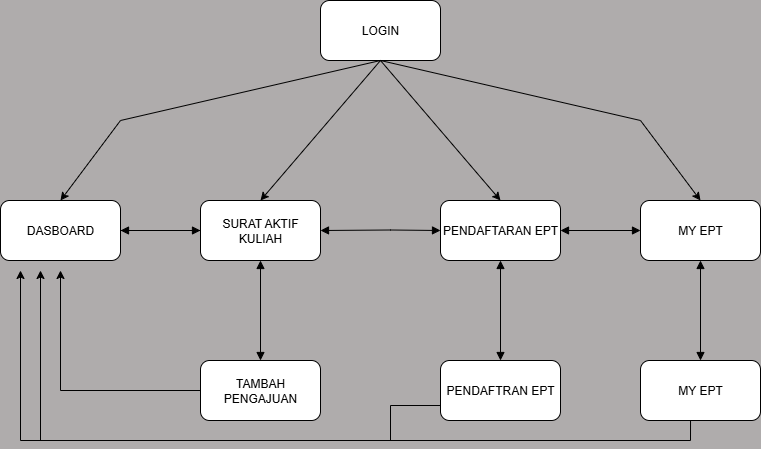

The diagram above was exported from draw.io. Its source (the exported page's mxGraphModel, read from the mxfile embedded in the PNG):
<mxGraphModel dx="1042" dy="608" grid="1" gridSize="10" guides="1" tooltips="1" connect="1" arrows="1" fold="1" page="1" pageScale="1" pageWidth="850" pageHeight="1100" background="light-dark(#afacac, #121212)" math="0" shadow="0">
  <root>
    <mxCell id="0" />
    <mxCell id="1" parent="0" />
    <mxCell id="ZKRmoHB3mkPDBcHsM40r-3" value="DASBOARD" style="rounded=1;whiteSpace=wrap;html=1;" parent="1" vertex="1">
      <mxGeometry x="40" y="480" width="120" height="60" as="geometry" />
    </mxCell>
    <mxCell id="ZKRmoHB3mkPDBcHsM40r-4" value="SURAT AKTIF KULIAH" style="rounded=1;whiteSpace=wrap;html=1;" parent="1" vertex="1">
      <mxGeometry x="240" y="480" width="120" height="60" as="geometry" />
    </mxCell>
    <mxCell id="ZKRmoHB3mkPDBcHsM40r-5" value="PENDAFTARAN EPT" style="rounded=1;whiteSpace=wrap;html=1;" parent="1" vertex="1">
      <mxGeometry x="480" y="480" width="120" height="60" as="geometry" />
    </mxCell>
    <mxCell id="ZKRmoHB3mkPDBcHsM40r-6" value="MY EPT" style="rounded=1;whiteSpace=wrap;html=1;" parent="1" vertex="1">
      <mxGeometry x="680" y="480" width="120" height="60" as="geometry" />
    </mxCell>
    <mxCell id="ZKRmoHB3mkPDBcHsM40r-11" value="" style="endArrow=none;html=1;rounded=0;exitX=1;exitY=0.5;exitDx=0;exitDy=0;entryX=0;entryY=0.5;entryDx=0;entryDy=0;" parent="1" source="ZKRmoHB3mkPDBcHsM40r-3" target="ZKRmoHB3mkPDBcHsM40r-4" edge="1">
      <mxGeometry width="50" height="50" relative="1" as="geometry">
        <mxPoint x="400" y="580" as="sourcePoint" />
        <mxPoint x="450" y="530" as="targetPoint" />
      </mxGeometry>
    </mxCell>
    <mxCell id="ZKRmoHB3mkPDBcHsM40r-19" value="" style="endArrow=block;startArrow=block;endFill=1;startFill=1;html=1;rounded=0;exitX=1;exitY=0.5;exitDx=0;exitDy=0;entryX=0;entryY=0.5;entryDx=0;entryDy=0;" parent="1" source="ZKRmoHB3mkPDBcHsM40r-3" target="ZKRmoHB3mkPDBcHsM40r-4" edge="1">
      <mxGeometry width="160" relative="1" as="geometry">
        <mxPoint x="350" y="560" as="sourcePoint" />
        <mxPoint x="510" y="560" as="targetPoint" />
        <Array as="points" />
      </mxGeometry>
    </mxCell>
    <mxCell id="ZKRmoHB3mkPDBcHsM40r-21" value="" style="endArrow=block;startArrow=block;endFill=1;startFill=1;html=1;rounded=0;exitX=1;exitY=0.5;exitDx=0;exitDy=0;" parent="1" source="ZKRmoHB3mkPDBcHsM40r-5" edge="1">
      <mxGeometry width="160" relative="1" as="geometry">
        <mxPoint x="610" y="510" as="sourcePoint" />
        <mxPoint x="680" y="510" as="targetPoint" />
      </mxGeometry>
    </mxCell>
    <mxCell id="ZKRmoHB3mkPDBcHsM40r-22" value="" style="endArrow=block;startArrow=block;endFill=1;startFill=1;html=1;rounded=0;exitX=1;exitY=0.5;exitDx=0;exitDy=0;exitPerimeter=0;" parent="1" source="ZKRmoHB3mkPDBcHsM40r-4" edge="1">
      <mxGeometry width="160" relative="1" as="geometry">
        <mxPoint x="370" y="510" as="sourcePoint" />
        <mxPoint x="480" y="510" as="targetPoint" />
        <Array as="points">
          <mxPoint x="430" y="509.5" />
        </Array>
      </mxGeometry>
    </mxCell>
    <mxCell id="ZKRmoHB3mkPDBcHsM40r-23" value="LOGIN" style="rounded=1;whiteSpace=wrap;html=1;" parent="1" vertex="1">
      <mxGeometry x="360" y="280" width="120" height="60" as="geometry" />
    </mxCell>
    <mxCell id="ZKRmoHB3mkPDBcHsM40r-26" value="" style="endArrow=none;html=1;rounded=0;" parent="1" edge="1">
      <mxGeometry width="50" height="50" relative="1" as="geometry">
        <mxPoint x="160" y="400" as="sourcePoint" />
        <mxPoint x="680" y="400" as="targetPoint" />
        <Array as="points">
          <mxPoint x="420" y="340" />
        </Array>
      </mxGeometry>
    </mxCell>
    <mxCell id="ZKRmoHB3mkPDBcHsM40r-28" value="" style="endArrow=classic;html=1;rounded=0;entryX=0.5;entryY=0;entryDx=0;entryDy=0;" parent="1" target="ZKRmoHB3mkPDBcHsM40r-3" edge="1">
      <mxGeometry width="50" height="50" relative="1" as="geometry">
        <mxPoint x="160" y="400" as="sourcePoint" />
        <mxPoint x="160" y="400" as="targetPoint" />
      </mxGeometry>
    </mxCell>
    <mxCell id="ZKRmoHB3mkPDBcHsM40r-29" value="" style="endArrow=classic;html=1;rounded=0;entryX=0.5;entryY=0;entryDx=0;entryDy=0;" parent="1" target="ZKRmoHB3mkPDBcHsM40r-4" edge="1">
      <mxGeometry width="50" height="50" relative="1" as="geometry">
        <mxPoint x="420" y="340" as="sourcePoint" />
        <mxPoint x="380" y="390" as="targetPoint" />
      </mxGeometry>
    </mxCell>
    <mxCell id="ZKRmoHB3mkPDBcHsM40r-30" value="" style="endArrow=classic;html=1;rounded=0;entryX=0.5;entryY=0;entryDx=0;entryDy=0;" parent="1" target="ZKRmoHB3mkPDBcHsM40r-5" edge="1">
      <mxGeometry width="50" height="50" relative="1" as="geometry">
        <mxPoint x="420" y="340" as="sourcePoint" />
        <mxPoint x="590" y="430" as="targetPoint" />
      </mxGeometry>
    </mxCell>
    <mxCell id="ZKRmoHB3mkPDBcHsM40r-31" value="" style="endArrow=classic;html=1;rounded=0;entryX=0.5;entryY=0;entryDx=0;entryDy=0;" parent="1" target="ZKRmoHB3mkPDBcHsM40r-6" edge="1">
      <mxGeometry width="50" height="50" relative="1" as="geometry">
        <mxPoint x="680" y="400" as="sourcePoint" />
        <mxPoint x="630" y="390" as="targetPoint" />
      </mxGeometry>
    </mxCell>
    <mxCell id="ZKRmoHB3mkPDBcHsM40r-32" value="TAMBAH PENGAJUAN" style="rounded=1;whiteSpace=wrap;html=1;" parent="1" vertex="1">
      <mxGeometry x="240" y="640" width="120" height="60" as="geometry" />
    </mxCell>
    <mxCell id="Xhvqv_sslsjEQ9WHwMDZ-5" style="edgeStyle=orthogonalEdgeStyle;rounded=0;orthogonalLoop=1;jettySize=auto;html=1;exitX=0;exitY=0.75;exitDx=0;exitDy=0;" parent="1" source="ZKRmoHB3mkPDBcHsM40r-33" edge="1">
      <mxGeometry relative="1" as="geometry">
        <mxPoint x="80" y="550" as="targetPoint" />
        <Array as="points">
          <mxPoint x="430" y="685" />
          <mxPoint x="430" y="720" />
          <mxPoint x="80" y="720" />
        </Array>
      </mxGeometry>
    </mxCell>
    <mxCell id="ZKRmoHB3mkPDBcHsM40r-33" value="PENDAFTRAN EPT" style="rounded=1;whiteSpace=wrap;html=1;" parent="1" vertex="1">
      <mxGeometry x="480" y="640" width="120" height="60" as="geometry" />
    </mxCell>
    <mxCell id="Xhvqv_sslsjEQ9WHwMDZ-8" style="edgeStyle=orthogonalEdgeStyle;rounded=0;orthogonalLoop=1;jettySize=auto;html=1;exitX=0.417;exitY=1;exitDx=0;exitDy=0;exitPerimeter=0;" parent="1" source="ZKRmoHB3mkPDBcHsM40r-34" edge="1">
      <mxGeometry relative="1" as="geometry">
        <mxPoint x="60" y="550" as="targetPoint" />
        <mxPoint x="730" y="720" as="sourcePoint" />
      </mxGeometry>
    </mxCell>
    <mxCell id="ZKRmoHB3mkPDBcHsM40r-34" value="MY EPT" style="rounded=1;whiteSpace=wrap;html=1;" parent="1" vertex="1">
      <mxGeometry x="680" y="640" width="120" height="60" as="geometry" />
    </mxCell>
    <mxCell id="ZKRmoHB3mkPDBcHsM40r-42" value="" style="endArrow=block;startArrow=block;endFill=1;startFill=1;html=1;rounded=0;exitX=0.5;exitY=1;exitDx=0;exitDy=0;entryX=0.5;entryY=0;entryDx=0;entryDy=0;" parent="1" source="ZKRmoHB3mkPDBcHsM40r-4" target="ZKRmoHB3mkPDBcHsM40r-32" edge="1">
      <mxGeometry width="160" relative="1" as="geometry">
        <mxPoint x="300" y="580" as="sourcePoint" />
        <mxPoint x="380" y="580" as="targetPoint" />
        <Array as="points" />
      </mxGeometry>
    </mxCell>
    <mxCell id="ZKRmoHB3mkPDBcHsM40r-43" value="" style="endArrow=block;startArrow=block;endFill=1;startFill=1;html=1;rounded=0;exitX=0.5;exitY=1;exitDx=0;exitDy=0;entryX=0.5;entryY=0;entryDx=0;entryDy=0;" parent="1" source="ZKRmoHB3mkPDBcHsM40r-5" target="ZKRmoHB3mkPDBcHsM40r-33" edge="1">
      <mxGeometry width="160" relative="1" as="geometry">
        <mxPoint x="510" y="580" as="sourcePoint" />
        <mxPoint x="590" y="580" as="targetPoint" />
        <Array as="points" />
      </mxGeometry>
    </mxCell>
    <mxCell id="ZKRmoHB3mkPDBcHsM40r-44" value="" style="endArrow=block;startArrow=block;endFill=1;startFill=1;html=1;rounded=0;exitX=0.5;exitY=1;exitDx=0;exitDy=0;entryX=0.5;entryY=0;entryDx=0;entryDy=0;" parent="1" source="ZKRmoHB3mkPDBcHsM40r-6" target="ZKRmoHB3mkPDBcHsM40r-34" edge="1">
      <mxGeometry width="160" relative="1" as="geometry">
        <mxPoint x="710" y="580" as="sourcePoint" />
        <mxPoint x="790" y="580" as="targetPoint" />
        <Array as="points" />
      </mxGeometry>
    </mxCell>
    <mxCell id="Xhvqv_sslsjEQ9WHwMDZ-2" style="edgeStyle=orthogonalEdgeStyle;rounded=0;orthogonalLoop=1;jettySize=auto;html=1;exitX=0;exitY=0.5;exitDx=0;exitDy=0;" parent="1" source="ZKRmoHB3mkPDBcHsM40r-32" edge="1">
      <mxGeometry relative="1" as="geometry">
        <mxPoint x="100" y="550" as="targetPoint" />
      </mxGeometry>
    </mxCell>
  </root>
</mxGraphModel>